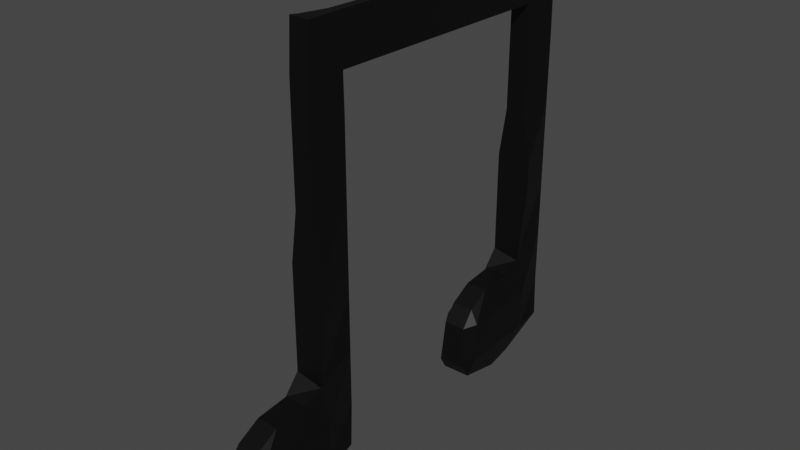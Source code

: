 # Source: nota_optime_dubla.blend  (saved by Blender 2.93.21; exported with 4.5.12 LTS)
import bpy
from mathutils import Matrix  # noqa: F401  (used for matrix-valued properties, if any)

bpy.ops.wm.read_factory_settings(use_empty=True)
scene = bpy.context.scene
scene.name = 'Scene'

# ---- collections
col_collection = bpy.data.collections.new('Collection'); scene.collection.children.link(col_collection)

# ---- materials (node trees are filled in below, after node groups)
mat_material_001 = bpy.data.materials.new('Material.001')
mat_material_001.use_transparent_shadow = False

# ---- material node trees
mat_material_001.use_nodes = True; mat_material_001.node_tree.nodes.clear()
_N = mat_material_001.node_tree.nodes; _L = mat_material_001.node_tree.links
n0 = _N.new('ShaderNodeBsdfPrincipled'); n0.name = 'Principled BSDF'; n0.location = (10, 300)
n0.distribution = 'GGX'
n0.subsurface_method = 'BURLEY'
n0.inputs[0].default_value = (0.0, 0.0, 0.0, 1.0)
n0.inputs[3].default_value = 1.45
n0.inputs[27].default_value = (0.0, 0.0, 0.0, 1.0)
n0.inputs[28].default_value = 1.0
n1 = _N.new('ShaderNodeOutputMaterial'); n1.name = 'Material Output'; n1.location = (300, 300)
_L.new(n0.outputs[0], n1.inputs[0])
n1.is_active_output = True

# ---- world
world_world = bpy.data.worlds.new('World'); scene.world = world_world
world_world.use_nodes = True; world_world.node_tree.nodes.clear()
_N = world_world.node_tree.nodes; _L = world_world.node_tree.links
n0 = _N.new('ShaderNodeOutputWorld'); n0.name = 'World Output'; n0.location = (300, 300)
n1 = _N.new('ShaderNodeBackground'); n1.name = 'Background'; n1.location = (10, 300)
n1.inputs[0].default_value = (0.05088, 0.05088, 0.05088, 1.0)
_L.new(n1.outputs[0], n0.inputs[0])
n0.is_active_output = True
world_world.color = (0.05088, 0.05088, 0.05088)
world_world.use_sun_shadow = False
world_world.sun_shadow_jitter_overblur = 0.0

# ---- meshes
me_cube_001 = bpy.data.meshes.new('Cube.001')
me_cube_001.from_pydata([(-1.0, -1.0, -1.0), (-1.0, -1.0, 1.0), (-0.2374, 1.0, -1.0), (-0.2374, 1.0, 1.0), (1.0, -1.0, -1.0), (1.0, -1.0, 1.0), (0.6431, 1.0, -1.0), (0.6431, 1.0, 1.0), (-0.6155, -1.0, 3.788), (-0.2374, 1.0, 3.788), (0.6431, 1.0, 3.788), (0.4898, -1.0, 3.788), (-0.2374, 1.0, -4.08), (-1.0, -1.0, -4.933), (0.6431, 1.0, -4.08), (0.5405, -1.0, -5.247), (-0.2374, 1.0, -7.324), (-1.0, -1.0, -7.324), (0.6431, 1.0, -7.324), (1.0, -1.0, -7.324), (-0.6155, -1.0, 8.101), (-0.2374, 1.0, 8.101), (0.6431, 1.0, 8.101), (0.4898, -1.0, 8.101), (-0.6052, -1.0, 10.09), (-0.4199, 1.0, 10.09), (0.6116, 1.0, 10.09), (0.4656, -1.0, 10.09), (-0.198, 1.057, 12.62), (0.3208, 1.057, 12.62), (-1.0, 0.5261, -9.267), (-1.0, -1.0, -9.551), (1.0, 0.5261, -9.267), (1.0, -1.0, -9.551), (-0.9723, -0.1847, -10.02), (-0.9723, -1.806, -10.92), (0.649, -0.1847, -9.992), (0.649, -1.806, -10.89), (-0.6935, -2.137, -5.67), (0.5405, -2.137, -5.673), (-1.0, -3.038, -7.324), (1.0, -3.038, -7.324), (-1.0, -3.038, -9.551), (1.0, -3.038, -9.551), (-0.9723, -3.227, -11.25), (0.649, -3.227, -11.22), (-0.6935, -3.986, -5.86), (0.5405, -3.986, -5.863), (-1.0, -5.36, -7.324), (1.0, -5.36, -7.324), (-1.0, -5.36, -9.551), (1.0, -5.36, -9.551), (-0.9723, -5.597, -10.77), (0.649, -5.597, -10.75), (-0.6935, -5.265, -6.571), (0.5405, -5.265, -6.574), (-0.6935, -5.976, -7.492), (0.5405, -5.976, -7.495), (-0.6935, -6.355, -9.719), (0.5405, -6.355, -9.722), (-0.9723, -6.023, -10.02), (0.649, -6.023, -9.992), (-1.0, 15.32, -1.0), (-1.0, 15.32, 1.0), (-0.2374, 17.32, -1.0), (-0.2374, 17.32, 1.0), (1.0, 15.32, -1.0), (1.0, 15.32, 1.0), (0.6431, 17.32, -1.0), (0.6431, 17.32, 1.0), (-0.6155, 15.32, 3.788), (-0.2374, 17.32, 3.788), (0.6431, 17.32, 3.788), (0.4898, 15.32, 3.788), (-0.2374, 17.32, -4.08), (-1.0, 15.32, -4.933), (0.6431, 17.32, -4.08), (0.5405, 15.32, -5.247), (-0.2374, 17.32, -7.324), (-1.0, 15.32, -7.324), (0.6431, 17.32, -7.324), (1.0, 15.32, -7.324), (-0.6155, 15.32, 8.101), (-0.2374, 17.32, 8.101), (0.6431, 17.32, 8.101), (0.4898, 15.32, 8.101), (-0.6052, 15.32, 10.09), (-0.4199, 17.32, 10.09), (0.6116, 17.32, 10.09), (0.4656, 15.32, 10.09), (-0.6052, -0.838, 12.7), (-0.6052, -0.8398, 12.67), (0.4656, -0.8403, 12.67), (0.4656, -0.8463, 12.57), (-1.0, 16.85, -9.267), (-1.0, 15.32, -9.551), (1.0, 16.85, -9.267), (1.0, 15.32, -9.551), (-0.9723, 16.13, -10.02), (-0.9723, 14.51, -10.92), (0.649, 16.13, -9.992), (0.649, 14.51, -10.89), (-0.6935, 14.18, -5.67), (0.5405, 14.18, -5.673), (-1.0, 13.28, -7.324), (1.0, 13.28, -7.324), (-1.0, 13.28, -9.551), (1.0, 13.28, -9.551), (-0.9723, 13.09, -11.25), (0.649, 13.09, -11.22), (-0.6935, 12.33, -5.86), (0.5405, 12.33, -5.863), (-1.0, 10.96, -7.324), (1.0, 10.96, -7.324), (-1.0, 10.96, -9.551), (1.0, 10.96, -9.551), (-0.9723, 10.72, -10.77), (0.649, 10.72, -10.75), (-0.6935, 11.05, -6.571), (0.5405, 11.05, -6.574), (-0.6935, 10.34, -7.492), (0.5405, 10.34, -7.495), (-0.6935, 9.964, -9.719), (0.5405, 9.964, -9.722), (-0.9723, 10.3, -10.02), (0.649, 10.3, -9.992), (-0.198, 15.69, 12.3), (0.1918, 15.71, 12.34), (-0.4199, 15.63, 9.771), (0.4826, 15.65, 9.814), (-0.2337, 17.37, 12.22), (-0.6052, 15.46, 12.34), (0.3691, 17.37, 12.2), (0.4656, 15.46, 12.37), (0.1579, 15.46, 12.35), (-0.233, 15.46, 12.31)], [], [(0, 1, 3, 2), (2, 3, 7, 6), (6, 7, 5, 4), (4, 5, 1, 0), (0, 2, 12, 13), (1, 5, 11, 8), (11, 10, 22, 23), (7, 3, 9, 10), (5, 7, 10, 11), (3, 1, 8, 9), (14, 15, 19, 18), (6, 4, 15, 14), (4, 0, 13, 15), (2, 6, 14, 12), (17, 16, 30, 31), (13, 12, 16, 17), (13, 17, 40, 38), (12, 14, 18, 16), (23, 22, 26, 27), (9, 8, 20, 21), (8, 11, 23, 20), (10, 9, 21, 22), (25, 24, 91, 28), (21, 20, 24, 25), (20, 23, 27, 24), (24, 27, 93, 91), (27, 26, 29, 92, 93), (22, 21, 25, 26), (32, 33, 37, 36), (31, 35, 44, 42), (16, 18, 32, 30), (18, 19, 33, 32), (34, 36, 37, 35), (31, 30, 34, 35), (33, 19, 41, 43), (30, 32, 36, 34), (43, 41, 49, 51), (45, 43, 51, 53), (38, 40, 48, 46), (35, 37, 45, 44), (17, 31, 42, 40), (15, 13, 38, 39), (37, 33, 43, 45), (19, 15, 39, 41), (48, 50, 58, 56), (52, 53, 61, 60), (50, 52, 60, 58), (41, 39, 47, 49), (39, 38, 46, 47), (42, 44, 52, 50), (44, 45, 53, 52), (40, 42, 50, 48), (55, 54, 56, 57), (57, 56, 58, 59), (59, 58, 60, 61), (46, 48, 56, 54), (53, 51, 59, 61), (51, 49, 57, 59), (49, 47, 55, 57), (47, 46, 54, 55), (62, 63, 65, 64), (64, 65, 69, 68), (68, 69, 67, 66), (66, 67, 63, 62), (62, 64, 74, 75), (63, 67, 73, 70), (73, 72, 84, 85), (69, 65, 71, 72), (67, 69, 72, 73), (65, 63, 70, 71), (76, 77, 81, 80), (68, 66, 77, 76), (66, 62, 75, 77), (64, 68, 76, 74), (79, 78, 94, 95), (75, 74, 78, 79), (75, 79, 104, 102), (74, 76, 80, 78), (85, 84, 88, 89), (71, 70, 82, 83), (70, 73, 85, 82), (72, 71, 83, 84), (87, 86, 131, 130), (83, 82, 86, 87), (82, 85, 89, 86), (86, 89, 133, 135, 131), (89, 88, 132, 133), (84, 83, 87, 130, 132, 88), (96, 97, 101, 100), (95, 99, 108, 106), (78, 80, 96, 94), (80, 81, 97, 96), (98, 100, 101, 99), (95, 94, 98, 99), (97, 81, 105, 107), (94, 96, 100, 98), (107, 105, 113, 115), (109, 107, 115, 117), (102, 104, 112, 110), (99, 101, 109, 108), (79, 95, 106, 104), (77, 75, 102, 103), (101, 97, 107, 109), (81, 77, 103, 105), (112, 114, 122, 120), (116, 117, 125, 124), (114, 116, 124, 122), (105, 103, 111, 113), (103, 102, 110, 111), (106, 108, 116, 114), (108, 109, 117, 116), (104, 106, 114, 112), (119, 118, 120, 121), (121, 120, 122, 123), (123, 122, 124, 125), (110, 112, 120, 118), (117, 115, 123, 125), (115, 113, 121, 123), (113, 111, 119, 121), (111, 110, 118, 119), (129, 128, 126, 127), (29, 26, 129, 127), (25, 28, 126, 128), (28, 29, 127, 126), (26, 25, 128, 129), (91, 93, 92, 90), (28, 91, 90, 92, 29), (134, 131, 135, 133), (130, 131, 134, 133, 132)])
_uv = me_cube_001.uv_layers.new(name='UVMap')
_uv.uv.foreach_set('vector', [0.375, 0.0, 0.625, 0.0, 0.625, 0.25, 0.375, 0.25, 0.375, 0.25, 0.625, 0.25, 0.625, 0.5, 0.375, 0.5, 0.375, 0.5, 0.625, 0.5, 0.625, 0.75, 0.375, 0.75, 0.375, 0.75, 0.625, 0.75, 0.625, 1.0, 0.375, 1.0, 0.375, 0.0, 0.375, 0.25, 0.375, 0.25, 0.375, 0.0, 0.625, 1.0, 0.625, 0.75, 0.625, 0.75, 0.625, 1.0, 0.625, 0.75, 0.625, 0.5, 0.625, 0.5, 0.625, 0.75, 0.625, 0.5, 0.625, 0.25, 0.625, 0.25, 0.625, 0.5, 0.625, 0.75, 0.625, 0.5, 0.625, 0.5, 0.625, 0.75, 0.625, 0.25, 0.625, 0.0, 0.625, 0.0, 0.625, 0.25, 0.375, 0.5, 0.375, 0.75, 0.375, 0.75, 0.375, 0.5, 0.375, 0.5, 0.375, 0.75, 0.375, 0.75, 0.375, 0.5, 0.375, 0.75, 0.375, 1.0, 0.375, 1.0, 0.375, 0.75, 0.375, 0.25, 0.375, 0.5, 0.375, 0.5, 0.375, 0.25, 0.375, 0.0, 0.375, 0.25, 0.375, 0.25, 0.375, 0.0, 0.375, 0.0, 0.375, 0.25, 0.375, 0.25, 0.375, 0.0, 0.375, 0.0, 0.375, 0.0, 0.375, 0.0, 0.375, 0.0, 0.375, 0.25, 0.375, 0.5, 0.375, 0.5, 0.375, 0.25, 0.625, 0.75, 0.625, 0.5, 0.625, 0.5, 0.625, 0.75, 0.625, 0.25, 0.625, 0.0, 0.625, 0.0, 0.625, 0.25, 0.625, 1.0, 0.625, 0.75, 0.625, 0.75, 0.625, 1.0, 0.625, 0.5, 0.625, 0.25, 0.625, 0.25, 0.625, 0.5, 0.625, 0.25, 0.625, 0.0, 0.625, 0.0, 0.625, 0.25, 0.625, 0.25, 0.625, 0.0, 0.625, 0.0, 0.625, 0.25, 0.625, 1.0, 0.625, 0.75, 0.625, 0.75, 0.625, 1.0, 0.625, 1.0, 0.625, 0.75, 0.625, 0.75, 0.625, 1.0, 0.625, 0.75, 0.625, 0.5, 0.625, 0.5, 0.625, 0.75, 0.625, 0.75, 0.625, 0.5, 0.625, 0.25, 0.625, 0.25, 0.625, 0.5, 0.375, 0.5, 0.375, 0.75, 0.375, 0.75, 0.375, 0.5, 0.375, 0.0, 0.375, 0.0, 0.375, 0.0, 0.375, 0.0, 0.375, 0.25, 0.375, 0.5, 0.375, 0.5, 0.375, 0.25, 0.375, 0.5, 0.375, 0.75, 0.375, 0.75, 0.375, 0.5, 0.125, 0.5, 0.375, 0.5, 0.375, 0.75, 0.125, 0.75, 0.375, 0.0, 0.375, 0.25, 0.375, 0.25, 0.375, 0.0, 0.375, 0.75, 0.375, 0.75, 0.375, 0.75, 0.375, 0.75, 0.375, 0.25, 0.375, 0.5, 0.375, 0.5, 0.375, 0.25, 0.375, 0.75, 0.375, 0.75, 0.375, 0.75, 0.375, 0.75, 0.375, 0.75, 0.375, 0.75, 0.375, 0.75, 0.375, 0.75, 0.375, 0.0, 0.375, 0.0, 0.375, 0.0, 0.375, 0.0, 0.125, 0.75, 0.375, 0.75, 0.375, 0.75, 0.125, 0.75, 0.375, 0.0, 0.375, 0.0, 0.375, 0.0, 0.375, 0.0, 0.375, 0.75, 0.375, 1.0, 0.375, 1.0, 0.375, 0.75, 0.375, 0.75, 0.375, 0.75, 0.375, 0.75, 0.375, 0.75, 0.375, 0.75, 0.375, 0.75, 0.375, 0.75, 0.375, 0.75, 0.375, 0.0, 0.375, 0.0, 0.375, 0.0, 0.375, 0.0, 0.125, 0.75, 0.375, 0.75, 0.375, 0.75, 0.125, 0.75, 0.375, 0.0, 0.375, 0.0, 0.375, 0.0, 0.375, 0.0, 0.375, 0.75, 0.375, 0.75, 0.375, 0.75, 0.375, 0.75, 0.375, 0.75, 0.375, 1.0, 0.375, 1.0, 0.375, 0.75, 0.375, 0.0, 0.375, 0.0, 0.375, 0.0, 0.375, 0.0, 0.125, 0.75, 0.375, 0.75, 0.375, 0.75, 0.125, 0.75, 0.375, 0.0, 0.375, 0.0, 0.375, 0.0, 0.375, 0.0, 0.375, 0.75, 0.375, 1.0, 0.375, 1.0, 0.375, 0.75, 0.375, 0.75, 0.375, 1.0, 0.375, 1.0, 0.375, 0.75, 0.375, 0.75, 0.375, 1.0, 0.375, 1.0, 0.375, 0.75, 0.375, 0.0, 0.375, 0.0, 0.375, 0.0, 0.375, 0.0, 0.375, 0.75, 0.375, 0.75, 0.375, 0.75, 0.375, 0.75, 0.375, 0.75, 0.375, 0.75, 0.375, 0.75, 0.375, 0.75, 0.375, 0.75, 0.375, 0.75, 0.375, 0.75, 0.375, 0.75, 0.375, 0.75, 0.375, 1.0, 0.375, 1.0, 0.375, 0.75, 0.375, 0.0, 0.625, 0.0, 0.625, 0.25, 0.375, 0.25, 0.375, 0.25, 0.625, 0.25, 0.625, 0.5, 0.375, 0.5, 0.375, 0.5, 0.625, 0.5, 0.625, 0.75, 0.375, 0.75, 0.375, 0.75, 0.625, 0.75, 0.625, 1.0, 0.375, 1.0, 0.375, 0.0, 0.375, 0.25, 0.375, 0.25, 0.375, 0.0, 0.625, 1.0, 0.625, 0.75, 0.625, 0.75, 0.625, 1.0, 0.625, 0.75, 0.625, 0.5, 0.625, 0.5, 0.625, 0.75, 0.625, 0.5, 0.625, 0.25, 0.625, 0.25, 0.625, 0.5, 0.625, 0.75, 0.625, 0.5, 0.625, 0.5, 0.625, 0.75, 0.625, 0.25, 0.625, 0.0, 0.625, 0.0, 0.625, 0.25, 0.375, 0.5, 0.375, 0.75, 0.375, 0.75, 0.375, 0.5, 0.375, 0.5, 0.375, 0.75, 0.375, 0.75, 0.375, 0.5, 0.375, 0.75, 0.375, 1.0, 0.375, 1.0, 0.375, 0.75, 0.375, 0.25, 0.375, 0.5, 0.375, 0.5, 0.375, 0.25, 0.375, 0.0, 0.375, 0.25, 0.375, 0.25, 0.375, 0.0, 0.375, 0.0, 0.375, 0.25, 0.375, 0.25, 0.375, 0.0, 0.375, 0.0, 0.375, 0.0, 0.375, 0.0, 0.375, 0.0, 0.375, 0.25, 0.375, 0.5, 0.375, 0.5, 0.375, 0.25, 0.625, 0.75, 0.625, 0.5, 0.625, 0.5, 0.625, 0.75, 0.625, 0.25, 0.625, 0.0, 0.625, 0.0, 0.625, 0.25, 0.625, 1.0, 0.625, 0.75, 0.625, 0.75, 0.625, 1.0, 0.625, 0.5, 0.625, 0.25, 0.625, 0.25, 0.625, 0.5, 0.625, 0.25, 0.625, 0.0, 0.625, 0.0, 0.625, 0.25, 0.625, 0.25, 0.625, 0.0, 0.625, 0.0, 0.625, 0.25, 0.625, 1.0, 0.625, 0.75, 0.625, 0.75, 0.625, 1.0, 0.625, 1.0, 0.625, 0.75, 0.625, 0.75, 0.625, 0.9131, 0.625, 1.0, 0.625, 0.75, 0.625, 0.5, 0.625, 0.5, 0.625, 0.75, 0.625, 0.5, 0.625, 0.25, 0.625, 0.25, 0.8349, 0.4599, 0.625, 0.5, 0.625, 0.5, 0.375, 0.5, 0.375, 0.75, 0.375, 0.75, 0.375, 0.5, 0.375, 0.0, 0.375, 0.0, 0.375, 0.0, 0.375, 0.0, 0.375, 0.25, 0.375, 0.5, 0.375, 0.5, 0.375, 0.25, 0.375, 0.5, 0.375, 0.75, 0.375, 0.75, 0.375, 0.5, 0.125, 0.5, 0.375, 0.5, 0.375, 0.75, 0.125, 0.75, 0.375, 0.0, 0.375, 0.25, 0.375, 0.25, 0.375, 0.0, 0.375, 0.75, 0.375, 0.75, 0.375, 0.75, 0.375, 0.75, 0.375, 0.25, 0.375, 0.5, 0.375, 0.5, 0.375, 0.25, 0.375, 0.75, 0.375, 0.75, 0.375, 0.75, 0.375, 0.75, 0.375, 0.75, 0.375, 0.75, 0.375, 0.75, 0.375, 0.75, 0.375, 0.0, 0.375, 0.0, 0.375, 0.0, 0.375, 0.0, 0.125, 0.75, 0.375, 0.75, 0.375, 0.75, 0.125, 0.75, 0.375, 0.0, 0.375, 0.0, 0.375, 0.0, 0.375, 0.0, 0.375, 0.75, 0.375, 1.0, 0.375, 1.0, 0.375, 0.75, 0.375, 0.75, 0.375, 0.75, 0.375, 0.75, 0.375, 0.75, 0.375, 0.75, 0.375, 0.75, 0.375, 0.75, 0.375, 0.75, 0.375, 0.0, 0.375, 0.0, 0.375, 0.0, 0.375, 0.0, 0.125, 0.75, 0.375, 0.75, 0.375, 0.75, 0.125, 0.75, 0.375, 0.0, 0.375, 0.0, 0.375, 0.0, 0.375, 0.0, 0.375, 0.75, 0.375, 0.75, 0.375, 0.75, 0.375, 0.75, 0.375, 0.75, 0.375, 1.0, 0.375, 1.0, 0.375, 0.75, 0.375, 0.0, 0.375, 0.0, 0.375, 0.0, 0.375, 0.0, 0.125, 0.75, 0.375, 0.75, 0.375, 0.75, 0.125, 0.75, 0.375, 0.0, 0.375, 0.0, 0.375, 0.0, 0.375, 0.0, 0.375, 0.75, 0.375, 1.0, 0.375, 1.0, 0.375, 0.75, 0.375, 0.75, 0.375, 1.0, 0.375, 1.0, 0.375, 0.75, 0.375, 0.75, 0.375, 1.0, 0.375, 1.0, 0.375, 0.75, 0.375, 0.0, 0.375, 0.0, 0.375, 0.0, 0.375, 0.0, 0.375, 0.75, 0.375, 0.75, 0.375, 0.75, 0.375, 0.75, 0.375, 0.75, 0.375, 0.75, 0.375, 0.75, 0.375, 0.75, 0.375, 0.75, 0.375, 0.75, 0.375, 0.75, 0.375, 0.75, 0.375, 0.75, 0.375, 1.0, 0.375, 1.0, 0.375, 0.75, 0.625, 0.5, 0.625, 0.25, 0.875, 0.5, 0.625, 0.5, 0.625, 0.5, 0.625, 0.5, 0.625, 0.5, 0.625, 0.5, 0.625, 0.25, 0.625, 0.25, 0.625, 0.25, 0.625, 0.25, 0.875, 0.5, 0.625, 0.5, 0.625, 0.5, 0.875, 0.5, 0.625, 0.5, 0.625, 0.25, 0.625, 0.25, 0.625, 0.5, 0.625, 1.0, 0.625, 0.75, 0.625, 0.75, 0.625, 1.0, 0.625, 0.25, 0.625, 0.0, 0.625, 1.0, 0.625, 0.75, 0.625, 0.5, 0.625, 0.8218, 0.625, 1.0, 0.625, 0.9131, 0.625, 0.75, 0.8349, 0.4599, 0.625, 1.0, 0.625, 0.8218, 0.625, 0.75, 0.625, 0.5])
me_cube_001.materials.append(mat_material_001)
me_cube_001.use_remesh_fix_poles = True
me_cube_001.use_remesh_preserve_attributes = False
me_cube_001.update()

# ---- objects
ob_empty = bpy.data.objects.new('Empty', None)
ob_cube = bpy.data.objects.new('Cube', me_cube_001)

# ---- transforms, parenting, visibility, modifiers, constraints
ob_empty.location = (0.0, 0.0, 0.0)
ob_empty.rotation_euler = (1.571, -0.0, 1.571)
ob_empty.empty_display_type = 'IMAGE'
ob_empty.empty_display_size = 9.326
ob_empty.empty_image_offset = (-0.5, -0.4032)
ob_empty.empty_image_depth = 'BACK'
ob_empty.show_empty_image_perspective = False
ob_empty.empty_image_side = 'FRONT'
ob_cube.location = (1.26e-16, -0.1803, 0.5676)
ob_cube.scale = (0.3365, 0.3365, 0.3365)

# ---- collection membership
col_collection.objects.link(ob_empty)
col_collection.objects.link(ob_cube)

# ---- scene / render settings (as saved in the file)
scene.frame_start = 1; scene.frame_end = 250; scene.frame_set(1)
scene.render.engine = 'BLENDER_EEVEE_NEXT'
scene.cycles.use_denoising = False
scene.cycles.samples = 128
scene.cycles.sampling_pattern = 'TABULATED_SOBOL'
scene.cycles.use_adaptive_sampling = False
scene.cycles.use_light_tree = False
scene.view_settings.view_transform = 'Filmic'
bpy.context.view_layer.update()

# ---- added for rendering (the .blend has no active camera and no usable light): camera, sun
cam_auto = bpy.data.cameras.new('AutoCamera')
cam_auto.lens = 50.0
cam_auto.sensor_width = 36.0
cam_auto.clip_end = 1000.0
ob_auto_camera = bpy.data.objects.new('AutoCamera', cam_auto)
scene.collection.objects.link(ob_auto_camera)
ob_auto_camera.location = (10.5131, -10.9433, 9.22299)
ob_auto_camera.rotation_euler = (1.09748, -7.21219e-08, 0.694738)
scene.camera = ob_auto_camera
light_auto_sun = bpy.data.lights.new('AutoSun', 'SUN')
light_auto_sun.energy = 3.0
light_auto_sun.angle = 0.0523599
ob_auto_sun = bpy.data.objects.new('AutoSun', light_auto_sun)
scene.collection.objects.link(ob_auto_sun)
ob_auto_sun.rotation_euler = (0.872665, 0.174533, 0.523599)
bpy.context.view_layer.update()
